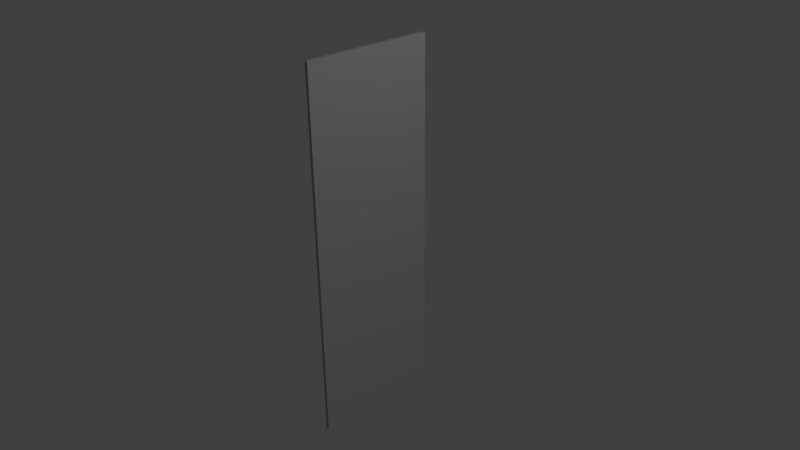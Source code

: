 # Source: Banner1.blend  (saved by Blender 2.71.0; exported with 4.5.12 LTS)
import bpy
from mathutils import Matrix  # noqa: F401  (used for matrix-valued properties, if any)

bpy.ops.wm.read_factory_settings(use_empty=True)
scene = bpy.context.scene
scene.name = 'Scene'

# ---- collections
col_collection_1 = bpy.data.collections.new('Collection 1'); scene.collection.children.link(col_collection_1)

# ---- materials (node trees are filled in below, after node groups)
mat_material = bpy.data.materials.new('Material')
mat_material.alpha_threshold = 0.0
mat_material.use_transparent_shadow = False
mat_material.roughness = 0.5
mat_material.line_color = (0.0, 0.0, 0.0, 1.0)

# ---- material node trees

# ---- world
world_world = bpy.data.worlds.new('World'); scene.world = world_world
world_world.color = (0.05088, 0.05088, 0.05088)
world_world.use_sun_shadow = False
world_world.sun_shadow_jitter_overblur = 0.0
world_world.cycles.sampling_method = 'MANUAL'
world_world.cycles.sample_map_resolution = 256

# ---- cameras
cam_camera = bpy.data.cameras.new('Camera')
cam_camera.clip_end = 100.0
cam_camera.lens = 35.0
cam_camera.sensor_width = 32.0
cam_camera.sensor_height = 18.0
cam_camera.ortho_scale = 7.314
cam_camera.dof.focus_distance = 0.0
cam_camera.dof.aperture_fstop = 128.0

# ---- lights
light_lamp = bpy.data.lights.new('Lamp', 'POINT')
light_lamp.transmission_factor = 0.0
light_lamp.cutoff_distance = 30.0
light_lamp.energy = 100.0
light_lamp.shadow_buffer_clip_start = 1.001
light_lamp.shadow_soft_size = 0.1
light_lamp.shadow_maximum_resolution = 0.006
light_lamp.use_absolute_resolution = True
light_lamp.cycles.use_multiple_importance_sampling = False

# ---- meshes
me_cube = bpy.data.meshes.new('Cube')
me_cube.from_pydata([(0.02237, 0.9018, -2.309), (-0.02237, 0.9018, -2.309), (0.02237, 0.9018, 2.718), (-0.02237, 0.9018, 2.718), (0.02237, -0.9018, -2.309), (-0.02237, -0.9018, -2.309), (0.02237, -0.9018, 2.718), (-0.02237, -0.9018, 2.718), (-0.02237, 6.634e-07, -2.973), (-0.02237, 3.414e-07, 2.718), (0.02237, 1.935e-08, -2.973), (0.02237, -7.857e-07, 2.718), (-0.02237, 0.2255, -2.807), (-0.02237, 0.4509, -2.641), (-0.02237, 0.6764, -2.475), (-0.02237, 0.2255, 2.718), (-0.02237, 0.4509, 2.718), (-0.02237, 0.6764, 2.718), (0.02237, 0.2255, -2.807), (0.02237, 0.4509, -2.641), (0.02237, 0.6764, -2.475), (0.02237, 0.2255, 2.718), (0.02237, 0.4509, 2.718), (0.02237, 0.6764, 2.718), (-0.02237, -0.2255, -2.807), (-0.02237, -0.4509, -2.641), (-0.02237, -0.6764, -2.475), (-0.02237, -0.2255, 2.718), (-0.02237, -0.4509, 2.718), (-0.02237, -0.6764, 2.718), (0.02237, -0.2255, -2.807), (0.02237, -0.4509, -2.641), (0.02237, -0.6764, -2.475), (0.02237, -0.2255, 2.718), (0.02237, -0.4509, 2.718), (0.02237, -0.6764, 2.718), (0.02237, 0.9018, -1.995), (0.02237, 0.9018, -1.681), (0.02237, 0.9018, -1.367), (0.02237, 0.9018, -1.052), (0.02237, 0.9018, -0.7383), (0.02237, 0.9018, -0.4241), (0.02237, 0.9018, -0.1099), (0.02237, 0.9018, 0.2043), (0.02237, 0.9018, 0.5185), (0.02237, 0.9018, 0.8327), (0.02237, 0.9018, 1.147), (0.02237, 0.9018, 1.461), (0.02237, 0.9018, 1.775), (0.02237, 0.9018, 2.089), (0.02237, 0.9018, 2.404), (-0.02237, 0.9018, -1.995), (-0.02237, 0.9018, -1.681), (-0.02237, 0.9018, -1.367), (-0.02237, 0.9018, -1.052), (-0.02237, 0.9018, -0.7383), (-0.02237, 0.9018, -0.4241), (-0.02237, 0.9018, -0.1099), (-0.02237, 0.9018, 0.2043), (-0.02237, 0.9018, 0.5185), (-0.02237, 0.9018, 0.8327), (-0.02237, 0.9018, 1.147), (-0.02237, 0.9018, 1.461), (-0.02237, 0.9018, 1.775), (-0.02237, 0.9018, 2.089), (-0.02237, 0.9018, 2.404), (0.02237, -0.9018, 2.404), (0.02237, -0.9018, 2.089), (0.02237, -0.9018, 1.775), (0.02237, -0.9018, 1.461), (0.02237, -0.9018, 1.147), (0.02237, -0.9018, 0.8327), (0.02237, -0.9018, 0.5185), (0.02237, -0.9018, 0.2043), (0.02237, -0.9018, -0.1099), (0.02237, -0.9018, -0.4241), (0.02237, -0.9018, -0.7383), (0.02237, -0.9018, -1.052), (0.02237, -0.9018, -1.367), (0.02237, -0.9018, -1.681), (0.02237, -0.9018, -1.995), (-0.02237, -0.9018, 2.404), (-0.02237, -0.9018, 2.089), (-0.02237, -0.9018, 1.775), (-0.02237, -0.9018, 1.461), (-0.02237, -0.9018, 1.147), (-0.02237, -0.9018, 0.8327), (-0.02237, -0.9018, 0.5185), (-0.02237, -0.9018, 0.2043), (-0.02237, -0.9018, -0.1099), (-0.02237, -0.9018, -0.4241), (-0.02237, -0.9018, -0.7383), (-0.02237, -0.9018, -1.052), (-0.02237, -0.9018, -1.367), (-0.02237, -0.9018, -1.681), (-0.02237, -0.9018, -1.995), (-0.02237, 3.615e-07, 2.362), (-0.02237, 3.816e-07, 2.006), (-0.02237, 4.018e-07, 1.651), (-0.02237, 4.219e-07, 1.295), (-0.02237, 4.42e-07, 0.9395), (-0.02237, 4.621e-07, 0.5838), (-0.02237, 4.823e-07, 0.2281), (-0.02237, 5.024e-07, -0.1275), (-0.02237, 5.225e-07, -0.4832), (-0.02237, 5.427e-07, -0.8389), (-0.02237, 5.628e-07, -1.195), (-0.02237, 5.829e-07, -1.55), (-0.02237, 6.03e-07, -1.906), (-0.02237, 6.232e-07, -2.262), (-0.02237, 6.433e-07, -2.617), (0.02237, -7.354e-07, 2.362), (0.02237, -6.851e-07, 2.006), (0.02237, -6.348e-07, 1.651), (0.02237, -5.845e-07, 1.295), (0.02237, -5.341e-07, 0.9395), (0.02237, -4.838e-07, 0.5838), (0.02237, -4.335e-07, 0.2281), (0.02237, -3.832e-07, -0.1275), (0.02237, -3.329e-07, -0.4832), (0.02237, -2.826e-07, -0.8389), (0.02237, -2.322e-07, -1.195), (0.02237, -1.819e-07, -1.55), (0.02237, -1.316e-07, -1.906), (0.02237, -8.129e-08, -2.262), (0.02237, -3.097e-08, -2.617), (-0.02237, 0.2255, 2.372), (-0.02237, 0.2255, 2.027), (-0.02237, 0.2255, 1.682), (-0.02237, 0.2255, 1.337), (-0.02237, 0.2255, 0.9913), (-0.02237, 0.2255, 0.646), (-0.02237, 0.2255, 0.3007), (-0.02237, 0.2255, -0.04457), (-0.02237, 0.2255, -0.3899), (-0.02237, 0.2255, -0.7352), (-0.02237, 0.2255, -1.08), (-0.02237, 0.2255, -1.426), (-0.02237, 0.2255, -1.771), (-0.02237, 0.2255, -2.116), (-0.02237, 0.2255, -2.462), (-0.02237, 0.4509, 2.383), (-0.02237, 0.4509, 2.048), (-0.02237, 0.4509, 1.713), (-0.02237, 0.4509, 1.378), (-0.02237, 0.4509, 1.043), (-0.02237, 0.4509, 0.7082), (-0.02237, 0.4509, 0.3733), (-0.02237, 0.4509, 0.03839), (-0.02237, 0.4509, -0.2965), (-0.02237, 0.4509, -0.6315), (-0.02237, 0.4509, -0.9664), (-0.02237, 0.4509, -1.301), (-0.02237, 0.4509, -1.636), (-0.02237, 0.4509, -1.971), (-0.02237, 0.4509, -2.306), (-0.02237, 0.6764, 2.393), (-0.02237, 0.6764, 2.069), (-0.02237, 0.6764, 1.744), (-0.02237, 0.6764, 1.42), (-0.02237, 0.6764, 1.095), (-0.02237, 0.6764, 0.7705), (-0.02237, 0.6764, 0.4459), (-0.02237, 0.6764, 0.1213), (-0.02237, 0.6764, -0.2032), (-0.02237, 0.6764, -0.5278), (-0.02237, 0.6764, -0.8523), (-0.02237, 0.6764, -1.177), (-0.02237, 0.6764, -1.501), (-0.02237, 0.6764, -1.826), (-0.02237, 0.6764, -2.151), (0.02237, 0.6764, 2.393), (0.02237, 0.6764, 2.069), (0.02237, 0.6764, 1.744), (0.02237, 0.6764, 1.42), (0.02237, 0.6764, 1.095), (0.02237, 0.6764, 0.7705), (0.02237, 0.6764, 0.4459), (0.02237, 0.6764, 0.1213), (0.02237, 0.6764, -0.2032), (0.02237, 0.6764, -0.5278), (0.02237, 0.6764, -0.8523), (0.02237, 0.6764, -1.177), (0.02237, 0.6764, -1.501), (0.02237, 0.6764, -1.826), (0.02237, 0.6764, -2.151), (0.02237, 0.4509, 2.383), (0.02237, 0.4509, 2.048), (0.02237, 0.4509, 1.713), (0.02237, 0.4509, 1.378), (0.02237, 0.4509, 1.043), (0.02237, 0.4509, 0.7082), (0.02237, 0.4509, 0.3733), (0.02237, 0.4509, 0.03839), (0.02237, 0.4509, -0.2965), (0.02237, 0.4509, -0.6315), (0.02237, 0.4509, -0.9664), (0.02237, 0.4509, -1.301), (0.02237, 0.4509, -1.636), (0.02237, 0.4509, -1.971), (0.02237, 0.4509, -2.306), (0.02237, 0.2255, 2.372), (0.02237, 0.2255, 2.027), (0.02237, 0.2255, 1.682), (0.02237, 0.2255, 1.337), (0.02237, 0.2255, 0.9913), (0.02237, 0.2255, 0.646), (0.02237, 0.2255, 0.3007), (0.02237, 0.2255, -0.04457), (0.02237, 0.2255, -0.3899), (0.02237, 0.2255, -0.7352), (0.02237, 0.2255, -1.08), (0.02237, 0.2255, -1.426), (0.02237, 0.2255, -1.771), (0.02237, 0.2255, -2.116), (0.02237, 0.2255, -2.462), (0.02237, -0.2255, 2.372), (0.02237, -0.2255, 2.027), (0.02237, -0.2255, 1.682), (0.02237, -0.2255, 1.337), (0.02237, -0.2255, 0.9913), (0.02237, -0.2255, 0.646), (0.02237, -0.2255, 0.3007), (0.02237, -0.2255, -0.04457), (0.02237, -0.2255, -0.3899), (0.02237, -0.2255, -0.7352), (0.02237, -0.2255, -1.08), (0.02237, -0.2255, -1.426), (0.02237, -0.2255, -1.771), (0.02237, -0.2255, -2.116), (0.02237, -0.2255, -2.462), (0.02237, -0.4509, 2.383), (0.02237, -0.4509, 2.048), (0.02237, -0.4509, 1.713), (0.02237, -0.4509, 1.378), (0.02237, -0.4509, 1.043), (0.02237, -0.4509, 0.7082), (0.02237, -0.4509, 0.3733), (0.02237, -0.4509, 0.03839), (0.02237, -0.4509, -0.2965), (0.02237, -0.4509, -0.6315), (0.02237, -0.4509, -0.9664), (0.02237, -0.4509, -1.301), (0.02237, -0.4509, -1.636), (0.02237, -0.4509, -1.971), (0.02237, -0.4509, -2.306), (0.02237, -0.6764, 2.393), (0.02237, -0.6764, 2.069), (0.02237, -0.6764, 1.744), (0.02237, -0.6764, 1.42), (0.02237, -0.6764, 1.095), (0.02237, -0.6764, 0.7705), (0.02237, -0.6764, 0.4459), (0.02237, -0.6764, 0.1213), (0.02237, -0.6764, -0.2032), (0.02237, -0.6764, -0.5278), (0.02237, -0.6764, -0.8523), (0.02237, -0.6764, -1.177), (0.02237, -0.6764, -1.501), (0.02237, -0.6764, -1.826), (0.02237, -0.6764, -2.151), (-0.02237, -0.6764, 2.393), (-0.02237, -0.6764, 2.069), (-0.02237, -0.6764, 1.744), (-0.02237, -0.6764, 1.42), (-0.02237, -0.6764, 1.095), (-0.02237, -0.6764, 0.7705), (-0.02237, -0.6764, 0.4459), (-0.02237, -0.6764, 0.1213), (-0.02237, -0.6764, -0.2032), (-0.02237, -0.6764, -0.5278), (-0.02237, -0.6764, -0.8523), (-0.02237, -0.6764, -1.177), (-0.02237, -0.6764, -1.501), (-0.02237, -0.6764, -1.826), (-0.02237, -0.6764, -2.151), (-0.02237, -0.4509, 2.383), (-0.02237, -0.4509, 2.048), (-0.02237, -0.4509, 1.713), (-0.02237, -0.4509, 1.378), (-0.02237, -0.4509, 1.043), (-0.02237, -0.4509, 0.7082), (-0.02237, -0.4509, 0.3733), (-0.02237, -0.4509, 0.03839), (-0.02237, -0.4509, -0.2965), (-0.02237, -0.4509, -0.6315), (-0.02237, -0.4509, -0.9664), (-0.02237, -0.4509, -1.301), (-0.02237, -0.4509, -1.636), (-0.02237, -0.4509, -1.971), (-0.02237, -0.4509, -2.306), (-0.02237, -0.2255, 2.372), (-0.02237, -0.2255, 2.027), (-0.02237, -0.2255, 1.682), (-0.02237, -0.2255, 1.337), (-0.02237, -0.2255, 0.9913), (-0.02237, -0.2255, 0.646), (-0.02237, -0.2255, 0.3007), (-0.02237, -0.2255, -0.04457), (-0.02237, -0.2255, -0.3899), (-0.02237, -0.2255, -0.7352), (-0.02237, -0.2255, -1.08), (-0.02237, -0.2255, -1.426), (-0.02237, -0.2255, -1.771), (-0.02237, -0.2255, -2.116), (-0.02237, -0.2255, -2.462)], [], [(156, 17, 3, 65), (36, 0, 1, 51), (32, 4, 5, 26), (35, 29, 7, 6), (246, 35, 6, 66), (291, 27, 9, 96), (18, 10, 8, 12), (21, 15, 9, 11), (201, 21, 11, 111), (96, 9, 15, 126), (126, 15, 16, 141), (141, 16, 17, 156), (0, 20, 14, 1), (20, 19, 13, 14), (19, 18, 12, 13), (2, 3, 17, 23), (23, 17, 16, 22), (22, 16, 15, 21), (50, 2, 23, 171), (171, 23, 22, 186), (186, 22, 21, 201), (10, 30, 24, 8), (30, 31, 25, 24), (31, 32, 26, 25), (11, 9, 27, 33), (33, 27, 28, 34), (34, 28, 29, 35), (111, 11, 33, 216), (216, 33, 34, 231), (231, 34, 35, 246), (81, 7, 29, 261), (261, 29, 28, 276), (276, 28, 27, 291), (14, 170, 51, 1), (170, 169, 52, 51), (169, 168, 53, 52), (168, 167, 54, 53), (167, 166, 55, 54), (166, 165, 56, 55), (165, 164, 57, 56), (164, 163, 58, 57), (163, 162, 59, 58), (162, 161, 60, 59), (161, 160, 61, 60), (160, 159, 62, 61), (159, 158, 63, 62), (158, 157, 64, 63), (157, 156, 65, 64), (2, 50, 65, 3), (50, 49, 64, 65), (49, 48, 63, 64), (48, 47, 62, 63), (47, 46, 61, 62), (46, 45, 60, 61), (45, 44, 59, 60), (44, 43, 58, 59), (43, 42, 57, 58), (42, 41, 56, 57), (41, 40, 55, 56), (40, 39, 54, 55), (39, 38, 53, 54), (38, 37, 52, 53), (37, 36, 51, 52), (32, 260, 80, 4), (260, 259, 79, 80), (259, 258, 78, 79), (258, 257, 77, 78), (257, 256, 76, 77), (256, 255, 75, 76), (255, 254, 74, 75), (254, 253, 73, 74), (253, 252, 72, 73), (252, 251, 71, 72), (251, 250, 70, 71), (250, 249, 69, 70), (249, 248, 68, 69), (248, 247, 67, 68), (247, 246, 66, 67), (24, 305, 110, 8), (305, 304, 109, 110), (304, 303, 108, 109), (303, 302, 107, 108), (302, 301, 106, 107), (301, 300, 105, 106), (300, 299, 104, 105), (299, 298, 103, 104), (298, 297, 102, 103), (297, 296, 101, 102), (296, 295, 100, 101), (295, 294, 99, 100), (294, 293, 98, 99), (293, 292, 97, 98), (292, 291, 96, 97), (18, 215, 125, 10), (215, 214, 124, 125), (214, 213, 123, 124), (213, 212, 122, 123), (212, 211, 121, 122), (211, 210, 120, 121), (210, 209, 119, 120), (209, 208, 118, 119), (208, 207, 117, 118), (207, 206, 116, 117), (206, 205, 115, 116), (205, 204, 114, 115), (204, 203, 113, 114), (203, 202, 112, 113), (202, 201, 111, 112), (8, 110, 140, 12), (110, 109, 139, 140), (109, 108, 138, 139), (108, 107, 137, 138), (107, 106, 136, 137), (106, 105, 135, 136), (105, 104, 134, 135), (104, 103, 133, 134), (103, 102, 132, 133), (102, 101, 131, 132), (101, 100, 130, 131), (100, 99, 129, 130), (99, 98, 128, 129), (98, 97, 127, 128), (97, 96, 126, 127), (12, 140, 155, 13), (140, 139, 154, 155), (139, 138, 153, 154), (138, 137, 152, 153), (137, 136, 151, 152), (136, 135, 150, 151), (135, 134, 149, 150), (134, 133, 148, 149), (133, 132, 147, 148), (132, 131, 146, 147), (131, 130, 145, 146), (130, 129, 144, 145), (129, 128, 143, 144), (128, 127, 142, 143), (127, 126, 141, 142), (13, 155, 170, 14), (155, 154, 169, 170), (154, 153, 168, 169), (153, 152, 167, 168), (152, 151, 166, 167), (151, 150, 165, 166), (150, 149, 164, 165), (149, 148, 163, 164), (148, 147, 162, 163), (147, 146, 161, 162), (146, 145, 160, 161), (145, 144, 159, 160), (144, 143, 158, 159), (143, 142, 157, 158), (142, 141, 156, 157), (0, 36, 185, 20), (36, 37, 184, 185), (37, 38, 183, 184), (38, 39, 182, 183), (39, 40, 181, 182), (40, 41, 180, 181), (41, 42, 179, 180), (42, 43, 178, 179), (43, 44, 177, 178), (44, 45, 176, 177), (45, 46, 175, 176), (46, 47, 174, 175), (47, 48, 173, 174), (48, 49, 172, 173), (49, 50, 171, 172), (20, 185, 200, 19), (185, 184, 199, 200), (184, 183, 198, 199), (183, 182, 197, 198), (182, 181, 196, 197), (181, 180, 195, 196), (180, 179, 194, 195), (179, 178, 193, 194), (178, 177, 192, 193), (177, 176, 191, 192), (176, 175, 190, 191), (175, 174, 189, 190), (174, 173, 188, 189), (173, 172, 187, 188), (172, 171, 186, 187), (19, 200, 215, 18), (200, 199, 214, 215), (199, 198, 213, 214), (198, 197, 212, 213), (197, 196, 211, 212), (196, 195, 210, 211), (195, 194, 209, 210), (194, 193, 208, 209), (193, 192, 207, 208), (192, 191, 206, 207), (191, 190, 205, 206), (190, 189, 204, 205), (189, 188, 203, 204), (188, 187, 202, 203), (187, 186, 201, 202), (10, 125, 230, 30), (125, 124, 229, 230), (124, 123, 228, 229), (123, 122, 227, 228), (122, 121, 226, 227), (121, 120, 225, 226), (120, 119, 224, 225), (119, 118, 223, 224), (118, 117, 222, 223), (117, 116, 221, 222), (116, 115, 220, 221), (115, 114, 219, 220), (114, 113, 218, 219), (113, 112, 217, 218), (112, 111, 216, 217), (30, 230, 245, 31), (230, 229, 244, 245), (229, 228, 243, 244), (228, 227, 242, 243), (227, 226, 241, 242), (226, 225, 240, 241), (225, 224, 239, 240), (224, 223, 238, 239), (223, 222, 237, 238), (222, 221, 236, 237), (221, 220, 235, 236), (220, 219, 234, 235), (219, 218, 233, 234), (218, 217, 232, 233), (217, 216, 231, 232), (31, 245, 260, 32), (245, 244, 259, 260), (244, 243, 258, 259), (243, 242, 257, 258), (242, 241, 256, 257), (241, 240, 255, 256), (240, 239, 254, 255), (239, 238, 253, 254), (238, 237, 252, 253), (237, 236, 251, 252), (236, 235, 250, 251), (235, 234, 249, 250), (234, 233, 248, 249), (233, 232, 247, 248), (232, 231, 246, 247), (5, 95, 275, 26), (95, 94, 274, 275), (94, 93, 273, 274), (93, 92, 272, 273), (92, 91, 271, 272), (91, 90, 270, 271), (90, 89, 269, 270), (89, 88, 268, 269), (88, 87, 267, 268), (87, 86, 266, 267), (86, 85, 265, 266), (85, 84, 264, 265), (84, 83, 263, 264), (83, 82, 262, 263), (82, 81, 261, 262), (26, 275, 290, 25), (275, 274, 289, 290), (274, 273, 288, 289), (273, 272, 287, 288), (272, 271, 286, 287), (271, 270, 285, 286), (270, 269, 284, 285), (269, 268, 283, 284), (268, 267, 282, 283), (267, 266, 281, 282), (266, 265, 280, 281), (265, 264, 279, 280), (264, 263, 278, 279), (263, 262, 277, 278), (262, 261, 276, 277), (25, 290, 305, 24), (290, 289, 304, 305), (289, 288, 303, 304), (288, 287, 302, 303), (287, 286, 301, 302), (286, 285, 300, 301), (285, 284, 299, 300), (284, 283, 298, 299), (283, 282, 297, 298), (282, 281, 296, 297), (281, 280, 295, 296), (280, 279, 294, 295), (279, 278, 293, 294), (278, 277, 292, 293), (277, 276, 291, 292)])
_uv = me_cube.uv_layers.new(name='UVMap')
_uv.uv.foreach_set('vector', [-0.4929, 1.009, -0.4929, 1.072, -0.5844, 1.072, -0.5844, 1.011, 0.8978, 0.8889, 0.8978, 0.9497, 0.8796, 0.9497, 0.8796, 0.8889, 0.8978, 0.3602, 0.8978, 0.3086, 0.916, 0.3086, 0.916, 0.3602, 0.916, 0.01778, 0.8978, 0.01778, 0.8978, -0.02377, 0.916, -0.02377, 0.2391, 1.009, 0.2391, 1.072, 0.1476, 1.072, 0.1476, 1.011, -0.1269, 1.005, -0.1269, 1.072, -0.2184, 1.072, -0.2184, 1.004, 0.8978, 1.041, 0.8978, 1.072, 0.8796, 1.072, 0.8796, 1.041, 0.916, 0.184, 0.8978, 0.184, 0.8978, 0.1424, 0.916, 0.1424, 0.6051, 1.005, 0.6051, 1.072, 0.5136, 1.072, 0.5136, 1.004, -0.2184, 1.004, -0.2184, 1.072, -0.3099, 1.072, -0.3099, 1.005, -0.3099, 1.005, -0.3099, 1.072, -0.4014, 1.072, -0.4014, 1.007, -0.4014, 1.007, -0.4014, 1.072, -0.4929, 1.072, -0.4929, 1.009, 0.8978, 0.9497, 0.8978, 0.9803, 0.8796, 0.9803, 0.8796, 0.9497, 0.8978, 0.9803, 0.8978, 1.011, 0.8796, 1.011, 0.8796, 0.9803, 0.8978, 1.011, 0.8978, 1.041, 0.8796, 1.041, 0.8796, 1.011, 0.916, 0.3086, 0.8978, 0.3086, 0.8978, 0.2671, 0.916, 0.2671, 0.916, 0.2671, 0.8978, 0.2671, 0.8978, 0.2255, 0.916, 0.2255, 0.916, 0.2255, 0.8978, 0.2255, 0.8978, 0.184, 0.916, 0.184, 0.8796, 1.011, 0.8796, 1.072, 0.7881, 1.072, 0.7881, 1.009, 0.7881, 1.009, 0.7881, 1.072, 0.6966, 1.072, 0.6966, 1.007, 0.6966, 1.007, 0.6966, 1.072, 0.6051, 1.072, 0.6051, 1.005, 0.8978, 0.515, 0.8978, 0.4634, 0.916, 0.4634, 0.916, 0.515, 0.8978, 0.4634, 0.8978, 0.4118, 0.916, 0.4118, 0.916, 0.4634, 0.8978, 0.4118, 0.8978, 0.3602, 0.916, 0.3602, 0.916, 0.4118, 0.916, 0.1424, 0.8978, 0.1424, 0.8978, 0.1009, 0.916, 0.1009, 0.916, 0.1009, 0.8978, 0.1009, 0.8978, 0.05933, 0.916, 0.05933, 0.916, 0.05933, 0.8978, 0.05933, 0.8978, 0.01778, 0.916, 0.01778, 0.5136, 1.004, 0.5136, 1.072, 0.4221, 1.072, 0.4221, 1.005, 0.4221, 1.005, 0.4221, 1.072, 0.3306, 1.072, 0.3306, 1.007, 0.3306, 1.007, 0.3306, 1.072, 0.2391, 1.072, 0.2391, 1.009, 0.1476, 1.011, 0.1476, 1.072, 0.0561, 1.072, 0.0561, 1.009, 0.0561, 1.009, 0.0561, 1.072, -0.0354, 1.072, -0.0354, 1.007, -0.0354, 1.007, -0.0354, 1.072, -0.1269, 1.072, -0.1269, 1.005, -0.4929, 0.06796, -0.4929, 0.1307, -0.5844, 0.1594, -0.5844, 0.09854, -0.4929, 0.1307, -0.4929, 0.1935, -0.5844, 0.2202, -0.5844, 0.1594, -0.4929, 0.1935, -0.4929, 0.2562, -0.5844, 0.2811, -0.5844, 0.2202, -0.4929, 0.2562, -0.4929, 0.319, -0.5844, 0.3419, -0.5844, 0.2811, -0.4929, 0.319, -0.4929, 0.3817, -0.5844, 0.4028, -0.5844, 0.3419, -0.4929, 0.3817, -0.4929, 0.4445, -0.5844, 0.4636, -0.5844, 0.4028, -0.4929, 0.4445, -0.4929, 0.5072, -0.5844, 0.5244, -0.5844, 0.4636, -0.4929, 0.5072, -0.4929, 0.57, -0.5844, 0.5853, -0.5844, 0.5244, -0.4929, 0.57, -0.4929, 0.6327, -0.5844, 0.6461, -0.5844, 0.5853, -0.4929, 0.6327, -0.4929, 0.6955, -0.5844, 0.707, -0.5844, 0.6461, -0.4929, 0.6955, -0.4929, 0.7582, -0.5844, 0.7678, -0.5844, 0.707, -0.4929, 0.7582, -0.4929, 0.821, -0.5844, 0.8286, -0.5844, 0.7678, -0.4929, 0.821, -0.4929, 0.8838, -0.5844, 0.8895, -0.5844, 0.8286, -0.4929, 0.8838, -0.4929, 0.9465, -0.5844, 0.9503, -0.5844, 0.8895, -0.4929, 0.9465, -0.4929, 1.009, -0.5844, 1.011, -0.5844, 0.9503, 0.8978, -0.02377, 0.8978, 0.03707, 0.8796, 0.03707, 0.8796, -0.02377, 0.8978, 0.03707, 0.8978, 0.09792, 0.8796, 0.09792, 0.8796, 0.03707, 0.8978, 0.09792, 0.8978, 0.1588, 0.8796, 0.1588, 0.8796, 0.09792, 0.8978, 0.1588, 0.8978, 0.2196, 0.8796, 0.2196, 0.8796, 0.1588, 0.8978, 0.2196, 0.8978, 0.2804, 0.8796, 0.2804, 0.8796, 0.2196, 0.8978, 0.2804, 0.8978, 0.3413, 0.8796, 0.3413, 0.8796, 0.2804, 0.8978, 0.3413, 0.8978, 0.4021, 0.8796, 0.4021, 0.8796, 0.3413, 0.8978, 0.4021, 0.8978, 0.463, 0.8796, 0.463, 0.8796, 0.4021, 0.8978, 0.463, 0.8978, 0.5238, 0.8796, 0.5238, 0.8796, 0.463, 0.8978, 0.5238, 0.8978, 0.5847, 0.8796, 0.5847, 0.8796, 0.5238, 0.8978, 0.5847, 0.8978, 0.6455, 0.8796, 0.6455, 0.8796, 0.5847, 0.8978, 0.6455, 0.8978, 0.7063, 0.8796, 0.7063, 0.8796, 0.6455, 0.8978, 0.7063, 0.8978, 0.7672, 0.8796, 0.7672, 0.8796, 0.7063, 0.8978, 0.7672, 0.8978, 0.828, 0.8796, 0.828, 0.8796, 0.7672, 0.8978, 0.828, 0.8978, 0.8889, 0.8796, 0.8889, 0.8796, 0.828, 0.2391, 0.06796, 0.2391, 0.1307, 0.1476, 0.1594, 0.1476, 0.09854, 0.2391, 0.1307, 0.2391, 0.1935, 0.1476, 0.2202, 0.1476, 0.1594, 0.2391, 0.1935, 0.2391, 0.2562, 0.1476, 0.2811, 0.1476, 0.2202, 0.2391, 0.2562, 0.2391, 0.319, 0.1476, 0.3419, 0.1476, 0.2811, 0.2391, 0.319, 0.2391, 0.3817, 0.1476, 0.4028, 0.1476, 0.3419, 0.2391, 0.3817, 0.2391, 0.4445, 0.1476, 0.4636, 0.1476, 0.4028, 0.2391, 0.4445, 0.2391, 0.5072, 0.1476, 0.5244, 0.1476, 0.4636, 0.2391, 0.5072, 0.2391, 0.57, 0.1476, 0.5853, 0.1476, 0.5244, 0.2391, 0.57, 0.2391, 0.6327, 0.1476, 0.6461, 0.1476, 0.5853, 0.2391, 0.6327, 0.2391, 0.6955, 0.1476, 0.707, 0.1476, 0.6461, 0.2391, 0.6955, 0.2391, 0.7582, 0.1476, 0.7678, 0.1476, 0.707, 0.2391, 0.7582, 0.2391, 0.821, 0.1476, 0.8286, 0.1476, 0.7678, 0.2391, 0.821, 0.2391, 0.8838, 0.1476, 0.8895, 0.1476, 0.8286, 0.2391, 0.8838, 0.2391, 0.9465, 0.1476, 0.9503, 0.1476, 0.8895, 0.2391, 0.9465, 0.2391, 1.009, 0.1476, 1.011, 0.1476, 0.9503, -0.1269, 0.006809, -0.1269, 0.07338, -0.2184, 0.04472, -0.2184, -0.02377, -0.1269, 0.07338, -0.1269, 0.14, -0.2184, 0.1132, -0.2184, 0.04472, -0.1269, 0.14, -0.1269, 0.2065, -0.2184, 0.1817, -0.2184, 0.1132, -0.1269, 0.2065, -0.1269, 0.2731, -0.2184, 0.2502, -0.2184, 0.1817, -0.1269, 0.2731, -0.1269, 0.3397, -0.2184, 0.3187, -0.2184, 0.2502, -0.1269, 0.3397, -0.1269, 0.4063, -0.2184, 0.3871, -0.2184, 0.3187, -0.1269, 0.4063, -0.1269, 0.4728, -0.2184, 0.4556, -0.2184, 0.3871, -0.1269, 0.4728, -0.1269, 0.5394, -0.2184, 0.5241, -0.2184, 0.4556, -0.1269, 0.5394, -0.1269, 0.606, -0.2184, 0.5926, -0.2184, 0.5241, -0.1269, 0.606, -0.1269, 0.6726, -0.2184, 0.6611, -0.2184, 0.5926, -0.1269, 0.6726, -0.1269, 0.7391, -0.2184, 0.7296, -0.2184, 0.6611, -0.1269, 0.7391, -0.1269, 0.8057, -0.2184, 0.7981, -0.2184, 0.7296, -0.1269, 0.8057, -0.1269, 0.8723, -0.2184, 0.8666, -0.2184, 0.7981, -0.1269, 0.8723, -0.1269, 0.9389, -0.2184, 0.935, -0.2184, 0.8666, -0.1269, 0.9389, -0.1269, 1.005, -0.2184, 1.004, -0.2184, 0.935, 0.6051, 0.006809, 0.6051, 0.07338, 0.5136, 0.04472, 0.5136, -0.02377, 0.6051, 0.07338, 0.6051, 0.14, 0.5136, 0.1132, 0.5136, 0.04472, 0.6051, 0.14, 0.6051, 0.2065, 0.5136, 0.1817, 0.5136, 0.1132, 0.6051, 0.2065, 0.6051, 0.2731, 0.5136, 0.2502, 0.5136, 0.1817, 0.6051, 0.2731, 0.6051, 0.3397, 0.5136, 0.3187, 0.5136, 0.2502, 0.6051, 0.3397, 0.6051, 0.4063, 0.5136, 0.3871, 0.5136, 0.3187, 0.6051, 0.4063, 0.6051, 0.4728, 0.5136, 0.4556, 0.5136, 0.3871, 0.6051, 0.4728, 0.6051, 0.5394, 0.5136, 0.5241, 0.5136, 0.4556, 0.6051, 0.5394, 0.6051, 0.606, 0.5136, 0.5926, 0.5136, 0.5241, 0.6051, 0.606, 0.6051, 0.6726, 0.5136, 0.6611, 0.5136, 0.5926, 0.6051, 0.6726, 0.6051, 0.7391, 0.5136, 0.7296, 0.5136, 0.6611, 0.6051, 0.7391, 0.6051, 0.8057, 0.5136, 0.7981, 0.5136, 0.7296, 0.6051, 0.8057, 0.6051, 0.8723, 0.5136, 0.8666, 0.5136, 0.7981, 0.6051, 0.8723, 0.6051, 0.9389, 0.5136, 0.935, 0.5136, 0.8666, 0.6051, 0.9389, 0.6051, 1.005, 0.5136, 1.004, 0.5136, 0.935, -0.2184, -0.02377, -0.2184, 0.04472, -0.3099, 0.07338, -0.3099, 0.006809, -0.2184, 0.04472, -0.2184, 0.1132, -0.3099, 0.14, -0.3099, 0.07338, -0.2184, 0.1132, -0.2184, 0.1817, -0.3099, 0.2065, -0.3099, 0.14, -0.2184, 0.1817, -0.2184, 0.2502, -0.3099, 0.2731, -0.3099, 0.2065, -0.2184, 0.2502, -0.2184, 0.3187, -0.3099, 0.3397, -0.3099, 0.2731, -0.2184, 0.3187, -0.2184, 0.3871, -0.3099, 0.4063, -0.3099, 0.3397, -0.2184, 0.3871, -0.2184, 0.4556, -0.3099, 0.4728, -0.3099, 0.4063, -0.2184, 0.4556, -0.2184, 0.5241, -0.3099, 0.5394, -0.3099, 0.4728, -0.2184, 0.5241, -0.2184, 0.5926, -0.3099, 0.606, -0.3099, 0.5394, -0.2184, 0.5926, -0.2184, 0.6611, -0.3099, 0.6726, -0.3099, 0.606, -0.2184, 0.6611, -0.2184, 0.7296, -0.3099, 0.7391, -0.3099, 0.6726, -0.2184, 0.7296, -0.2184, 0.7981, -0.3099, 0.8057, -0.3099, 0.7391, -0.2184, 0.7981, -0.2184, 0.8666, -0.3099, 0.8723, -0.3099, 0.8057, -0.2184, 0.8666, -0.2184, 0.935, -0.3099, 0.9389, -0.3099, 0.8723, -0.2184, 0.935, -0.2184, 1.004, -0.3099, 1.005, -0.3099, 0.9389, -0.3099, 0.006809, -0.3099, 0.07338, -0.4014, 0.1021, -0.4014, 0.03739, -0.3099, 0.07338, -0.3099, 0.14, -0.4014, 0.1667, -0.4014, 0.1021, -0.3099, 0.14, -0.3099, 0.2065, -0.4014, 0.2314, -0.4014, 0.1667, -0.3099, 0.2065, -0.3099, 0.2731, -0.4014, 0.296, -0.4014, 0.2314, -0.3099, 0.2731, -0.3099, 0.3397, -0.4014, 0.3607, -0.4014, 0.296, -0.3099, 0.3397, -0.3099, 0.4063, -0.4014, 0.4254, -0.4014, 0.3607, -0.3099, 0.4063, -0.3099, 0.4728, -0.4014, 0.49, -0.4014, 0.4254, -0.3099, 0.4728, -0.3099, 0.5394, -0.4014, 0.5547, -0.4014, 0.49, -0.3099, 0.5394, -0.3099, 0.606, -0.4014, 0.6194, -0.4014, 0.5547, -0.3099, 0.606, -0.3099, 0.6726, -0.4014, 0.684, -0.4014, 0.6194, -0.3099, 0.6726, -0.3099, 0.7391, -0.4014, 0.7487, -0.4014, 0.684, -0.3099, 0.7391, -0.3099, 0.8057, -0.4014, 0.8134, -0.4014, 0.7487, -0.3099, 0.8057, -0.3099, 0.8723, -0.4014, 0.878, -0.4014, 0.8134, -0.3099, 0.8723, -0.3099, 0.9389, -0.4014, 0.9427, -0.4014, 0.878, -0.3099, 0.9389, -0.3099, 1.005, -0.4014, 1.007, -0.4014, 0.9427, -0.4014, 0.03739, -0.4014, 0.1021, -0.4929, 0.1307, -0.4929, 0.06796, -0.4014, 0.1021, -0.4014, 0.1667, -0.4929, 0.1935, -0.4929, 0.1307, -0.4014, 0.1667, -0.4014, 0.2314, -0.4929, 0.2562, -0.4929, 0.1935, -0.4014, 0.2314, -0.4014, 0.296, -0.4929, 0.319, -0.4929, 0.2562, -0.4014, 0.296, -0.4014, 0.3607, -0.4929, 0.3817, -0.4929, 0.319, -0.4014, 0.3607, -0.4014, 0.4254, -0.4929, 0.4445, -0.4929, 0.3817, -0.4014, 0.4254, -0.4014, 0.49, -0.4929, 0.5072, -0.4929, 0.4445, -0.4014, 0.49, -0.4014, 0.5547, -0.4929, 0.57, -0.4929, 0.5072, -0.4014, 0.5547, -0.4014, 0.6194, -0.4929, 0.6327, -0.4929, 0.57, -0.4014, 0.6194, -0.4014, 0.684, -0.4929, 0.6955, -0.4929, 0.6327, -0.4014, 0.684, -0.4014, 0.7487, -0.4929, 0.7582, -0.4929, 0.6955, -0.4014, 0.7487, -0.4014, 0.8134, -0.4929, 0.821, -0.4929, 0.7582, -0.4014, 0.8134, -0.4014, 0.878, -0.4929, 0.8838, -0.4929, 0.821, -0.4014, 0.878, -0.4014, 0.9427, -0.4929, 0.9465, -0.4929, 0.8838, -0.4014, 0.9427, -0.4014, 1.007, -0.4929, 1.009, -0.4929, 0.9465, 0.8796, 0.09854, 0.8796, 0.1594, 0.7881, 0.1307, 0.7881, 0.06796, 0.8796, 0.1594, 0.8796, 0.2202, 0.7881, 0.1935, 0.7881, 0.1307, 0.8796, 0.2202, 0.8796, 0.2811, 0.7881, 0.2562, 0.7881, 0.1935, 0.8796, 0.2811, 0.8796, 0.3419, 0.7881, 0.319, 0.7881, 0.2562, 0.8796, 0.3419, 0.8796, 0.4028, 0.7881, 0.3817, 0.7881, 0.319, 0.8796, 0.4028, 0.8796, 0.4636, 0.7881, 0.4445, 0.7881, 0.3817, 0.8796, 0.4636, 0.8796, 0.5244, 0.7881, 0.5072, 0.7881, 0.4445, 0.8796, 0.5244, 0.8796, 0.5853, 0.7881, 0.57, 0.7881, 0.5072, 0.8796, 0.5853, 0.8796, 0.6461, 0.7881, 0.6327, 0.7881, 0.57, 0.8796, 0.6461, 0.8796, 0.707, 0.7881, 0.6955, 0.7881, 0.6327, 0.8796, 0.707, 0.8796, 0.7678, 0.7881, 0.7582, 0.7881, 0.6955, 0.8796, 0.7678, 0.8796, 0.8286, 0.7881, 0.821, 0.7881, 0.7582, 0.8796, 0.8286, 0.8796, 0.8895, 0.7881, 0.8838, 0.7881, 0.821, 0.8796, 0.8895, 0.8796, 0.9503, 0.7881, 0.9465, 0.7881, 0.8838, 0.8796, 0.9503, 0.8796, 1.011, 0.7881, 1.009, 0.7881, 0.9465, 0.7881, 0.06796, 0.7881, 0.1307, 0.6966, 0.1021, 0.6966, 0.03739, 0.7881, 0.1307, 0.7881, 0.1935, 0.6966, 0.1667, 0.6966, 0.1021, 0.7881, 0.1935, 0.7881, 0.2562, 0.6966, 0.2314, 0.6966, 0.1667, 0.7881, 0.2562, 0.7881, 0.319, 0.6966, 0.296, 0.6966, 0.2314, 0.7881, 0.319, 0.7881, 0.3817, 0.6966, 0.3607, 0.6966, 0.296, 0.7881, 0.3817, 0.7881, 0.4445, 0.6966, 0.4254, 0.6966, 0.3607, 0.7881, 0.4445, 0.7881, 0.5072, 0.6966, 0.49, 0.6966, 0.4254, 0.7881, 0.5072, 0.7881, 0.57, 0.6966, 0.5547, 0.6966, 0.49, 0.7881, 0.57, 0.7881, 0.6327, 0.6966, 0.6194, 0.6966, 0.5547, 0.7881, 0.6327, 0.7881, 0.6955, 0.6966, 0.684, 0.6966, 0.6194, 0.7881, 0.6955, 0.7881, 0.7582, 0.6966, 0.7487, 0.6966, 0.684, 0.7881, 0.7582, 0.7881, 0.821, 0.6966, 0.8134, 0.6966, 0.7487, 0.7881, 0.821, 0.7881, 0.8838, 0.6966, 0.878, 0.6966, 0.8134, 0.7881, 0.8838, 0.7881, 0.9465, 0.6966, 0.9427, 0.6966, 0.878, 0.7881, 0.9465, 0.7881, 1.009, 0.6966, 1.007, 0.6966, 0.9427, 0.6966, 0.03739, 0.6966, 0.1021, 0.6051, 0.07338, 0.6051, 0.006809, 0.6966, 0.1021, 0.6966, 0.1667, 0.6051, 0.14, 0.6051, 0.07338, 0.6966, 0.1667, 0.6966, 0.2314, 0.6051, 0.2065, 0.6051, 0.14, 0.6966, 0.2314, 0.6966, 0.296, 0.6051, 0.2731, 0.6051, 0.2065, 0.6966, 0.296, 0.6966, 0.3607, 0.6051, 0.3397, 0.6051, 0.2731, 0.6966, 0.3607, 0.6966, 0.4254, 0.6051, 0.4063, 0.6051, 0.3397, 0.6966, 0.4254, 0.6966, 0.49, 0.6051, 0.4728, 0.6051, 0.4063, 0.6966, 0.49, 0.6966, 0.5547, 0.6051, 0.5394, 0.6051, 0.4728, 0.6966, 0.5547, 0.6966, 0.6194, 0.6051, 0.606, 0.6051, 0.5394, 0.6966, 0.6194, 0.6966, 0.684, 0.6051, 0.6726, 0.6051, 0.606, 0.6966, 0.684, 0.6966, 0.7487, 0.6051, 0.7391, 0.6051, 0.6726, 0.6966, 0.7487, 0.6966, 0.8134, 0.6051, 0.8057, 0.6051, 0.7391, 0.6966, 0.8134, 0.6966, 0.878, 0.6051, 0.8723, 0.6051, 0.8057, 0.6966, 0.878, 0.6966, 0.9427, 0.6051, 0.9389, 0.6051, 0.8723, 0.6966, 0.9427, 0.6966, 1.007, 0.6051, 1.005, 0.6051, 0.9389, 0.5136, -0.02377, 0.5136, 0.04472, 0.4221, 0.07338, 0.4221, 0.006809, 0.5136, 0.04472, 0.5136, 0.1132, 0.4221, 0.14, 0.4221, 0.07338, 0.5136, 0.1132, 0.5136, 0.1817, 0.4221, 0.2065, 0.4221, 0.14, 0.5136, 0.1817, 0.5136, 0.2502, 0.4221, 0.2731, 0.4221, 0.2065, 0.5136, 0.2502, 0.5136, 0.3187, 0.4221, 0.3397, 0.4221, 0.2731, 0.5136, 0.3187, 0.5136, 0.3871, 0.4221, 0.4063, 0.4221, 0.3397, 0.5136, 0.3871, 0.5136, 0.4556, 0.4221, 0.4728, 0.4221, 0.4063, 0.5136, 0.4556, 0.5136, 0.5241, 0.4221, 0.5394, 0.4221, 0.4728, 0.5136, 0.5241, 0.5136, 0.5926, 0.4221, 0.606, 0.4221, 0.5394, 0.5136, 0.5926, 0.5136, 0.6611, 0.4221, 0.6726, 0.4221, 0.606, 0.5136, 0.6611, 0.5136, 0.7296, 0.4221, 0.7391, 0.4221, 0.6726, 0.5136, 0.7296, 0.5136, 0.7981, 0.4221, 0.8057, 0.4221, 0.7391, 0.5136, 0.7981, 0.5136, 0.8666, 0.4221, 0.8723, 0.4221, 0.8057, 0.5136, 0.8666, 0.5136, 0.935, 0.4221, 0.9389, 0.4221, 0.8723, 0.5136, 0.935, 0.5136, 1.004, 0.4221, 1.005, 0.4221, 0.9389, 0.4221, 0.006809, 0.4221, 0.07338, 0.3306, 0.1021, 0.3306, 0.03739, 0.4221, 0.07338, 0.4221, 0.14, 0.3306, 0.1667, 0.3306, 0.1021, 0.4221, 0.14, 0.4221, 0.2065, 0.3306, 0.2314, 0.3306, 0.1667, 0.4221, 0.2065, 0.4221, 0.2731, 0.3306, 0.296, 0.3306, 0.2314, 0.4221, 0.2731, 0.4221, 0.3397, 0.3306, 0.3607, 0.3306, 0.296, 0.4221, 0.3397, 0.4221, 0.4063, 0.3306, 0.4254, 0.3306, 0.3607, 0.4221, 0.4063, 0.4221, 0.4728, 0.3306, 0.49, 0.3306, 0.4254, 0.4221, 0.4728, 0.4221, 0.5394, 0.3306, 0.5547, 0.3306, 0.49, 0.4221, 0.5394, 0.4221, 0.606, 0.3306, 0.6194, 0.3306, 0.5547, 0.4221, 0.606, 0.4221, 0.6726, 0.3306, 0.684, 0.3306, 0.6194, 0.4221, 0.6726, 0.4221, 0.7391, 0.3306, 0.7487, 0.3306, 0.684, 0.4221, 0.7391, 0.4221, 0.8057, 0.3306, 0.8134, 0.3306, 0.7487, 0.4221, 0.8057, 0.4221, 0.8723, 0.3306, 0.878, 0.3306, 0.8134, 0.4221, 0.8723, 0.4221, 0.9389, 0.3306, 0.9427, 0.3306, 0.878, 0.4221, 0.9389, 0.4221, 1.005, 0.3306, 1.007, 0.3306, 0.9427, 0.3306, 0.03739, 0.3306, 0.1021, 0.2391, 0.1307, 0.2391, 0.06796, 0.3306, 0.1021, 0.3306, 0.1667, 0.2391, 0.1935, 0.2391, 0.1307, 0.3306, 0.1667, 0.3306, 0.2314, 0.2391, 0.2562, 0.2391, 0.1935, 0.3306, 0.2314, 0.3306, 0.296, 0.2391, 0.319, 0.2391, 0.2562, 0.3306, 0.296, 0.3306, 0.3607, 0.2391, 0.3817, 0.2391, 0.319, 0.3306, 0.3607, 0.3306, 0.4254, 0.2391, 0.4445, 0.2391, 0.3817, 0.3306, 0.4254, 0.3306, 0.49, 0.2391, 0.5072, 0.2391, 0.4445, 0.3306, 0.49, 0.3306, 0.5547, 0.2391, 0.57, 0.2391, 0.5072, 0.3306, 0.5547, 0.3306, 0.6194, 0.2391, 0.6327, 0.2391, 0.57, 0.3306, 0.6194, 0.3306, 0.684, 0.2391, 0.6955, 0.2391, 0.6327, 0.3306, 0.684, 0.3306, 0.7487, 0.2391, 0.7582, 0.2391, 0.6955, 0.3306, 0.7487, 0.3306, 0.8134, 0.2391, 0.821, 0.2391, 0.7582, 0.3306, 0.8134, 0.3306, 0.878, 0.2391, 0.8838, 0.2391, 0.821, 0.3306, 0.878, 0.3306, 0.9427, 0.2391, 0.9465, 0.2391, 0.8838, 0.3306, 0.9427, 0.3306, 1.007, 0.2391, 1.009, 0.2391, 0.9465, 0.1476, 0.09854, 0.1476, 0.1594, 0.0561, 0.1307, 0.0561, 0.06796, 0.1476, 0.1594, 0.1476, 0.2202, 0.0561, 0.1935, 0.0561, 0.1307, 0.1476, 0.2202, 0.1476, 0.2811, 0.0561, 0.2562, 0.0561, 0.1935, 0.1476, 0.2811, 0.1476, 0.3419, 0.0561, 0.319, 0.0561, 0.2562, 0.1476, 0.3419, 0.1476, 0.4028, 0.0561, 0.3817, 0.0561, 0.319, 0.1476, 0.4028, 0.1476, 0.4636, 0.0561, 0.4445, 0.0561, 0.3817, 0.1476, 0.4636, 0.1476, 0.5244, 0.0561, 0.5072, 0.0561, 0.4445, 0.1476, 0.5244, 0.1476, 0.5853, 0.0561, 0.57, 0.0561, 0.5072, 0.1476, 0.5853, 0.1476, 0.6461, 0.0561, 0.6327, 0.0561, 0.57, 0.1476, 0.6461, 0.1476, 0.707, 0.0561, 0.6955, 0.0561, 0.6327, 0.1476, 0.707, 0.1476, 0.7678, 0.0561, 0.7582, 0.0561, 0.6955, 0.1476, 0.7678, 0.1476, 0.8286, 0.0561, 0.821, 0.0561, 0.7582, 0.1476, 0.8286, 0.1476, 0.8895, 0.0561, 0.8838, 0.0561, 0.821, 0.1476, 0.8895, 0.1476, 0.9503, 0.0561, 0.9465, 0.0561, 0.8838, 0.1476, 0.9503, 0.1476, 1.011, 0.0561, 1.009, 0.0561, 0.9465, 0.0561, 0.06796, 0.0561, 0.1307, -0.0354, 0.1021, -0.0354, 0.03739, 0.0561, 0.1307, 0.0561, 0.1935, -0.0354, 0.1667, -0.0354, 0.1021, 0.0561, 0.1935, 0.0561, 0.2562, -0.0354, 0.2314, -0.0354, 0.1667, 0.0561, 0.2562, 0.0561, 0.319, -0.0354, 0.296, -0.0354, 0.2314, 0.0561, 0.319, 0.0561, 0.3817, -0.0354, 0.3607, -0.0354, 0.296, 0.0561, 0.3817, 0.0561, 0.4445, -0.0354, 0.4254, -0.0354, 0.3607, 0.0561, 0.4445, 0.0561, 0.5072, -0.0354, 0.49, -0.0354, 0.4254, 0.0561, 0.5072, 0.0561, 0.57, -0.0354, 0.5547, -0.0354, 0.49, 0.0561, 0.57, 0.0561, 0.6327, -0.0354, 0.6194, -0.0354, 0.5547, 0.0561, 0.6327, 0.0561, 0.6955, -0.0354, 0.684, -0.0354, 0.6194, 0.0561, 0.6955, 0.0561, 0.7582, -0.0354, 0.7487, -0.0354, 0.684, 0.0561, 0.7582, 0.0561, 0.821, -0.0354, 0.8134, -0.0354, 0.7487, 0.0561, 0.821, 0.0561, 0.8838, -0.0354, 0.878, -0.0354, 0.8134, 0.0561, 0.8838, 0.0561, 0.9465, -0.0354, 0.9427, -0.0354, 0.878, 0.0561, 0.9465, 0.0561, 1.009, -0.0354, 1.007, -0.0354, 0.9427, -0.0354, 0.03739, -0.0354, 0.1021, -0.1269, 0.07338, -0.1269, 0.006809, -0.0354, 0.1021, -0.0354, 0.1667, -0.1269, 0.14, -0.1269, 0.07338, -0.0354, 0.1667, -0.0354, 0.2314, -0.1269, 0.2065, -0.1269, 0.14, -0.0354, 0.2314, -0.0354, 0.296, -0.1269, 0.2731, -0.1269, 0.2065, -0.0354, 0.296, -0.0354, 0.3607, -0.1269, 0.3397, -0.1269, 0.2731, -0.0354, 0.3607, -0.0354, 0.4254, -0.1269, 0.4063, -0.1269, 0.3397, -0.0354, 0.4254, -0.0354, 0.49, -0.1269, 0.4728, -0.1269, 0.4063, -0.0354, 0.49, -0.0354, 0.5547, -0.1269, 0.5394, -0.1269, 0.4728, -0.0354, 0.5547, -0.0354, 0.6194, -0.1269, 0.606, -0.1269, 0.5394, -0.0354, 0.6194, -0.0354, 0.684, -0.1269, 0.6726, -0.1269, 0.606, -0.0354, 0.684, -0.0354, 0.7487, -0.1269, 0.7391, -0.1269, 0.6726, -0.0354, 0.7487, -0.0354, 0.8134, -0.1269, 0.8057, -0.1269, 0.7391, -0.0354, 0.8134, -0.0354, 0.878, -0.1269, 0.8723, -0.1269, 0.8057, -0.0354, 0.878, -0.0354, 0.9427, -0.1269, 0.9389, -0.1269, 0.8723, -0.0354, 0.9427, -0.0354, 1.007, -0.1269, 1.005, -0.1269, 0.9389])
me_cube.materials.append(mat_material)
me_cube.use_remesh_preserve_volume = False
me_cube.use_remesh_preserve_attributes = False
me_cube.use_mirror_vertex_groups = False
me_cube.update()

# ---- objects
ob_cube = bpy.data.objects.new('Cube', me_cube)
ob_lamp = bpy.data.objects.new('Lamp', light_lamp)
ob_camera = bpy.data.objects.new('Camera', cam_camera)

# ---- transforms, parenting, visibility, modifiers, constraints
ob_cube.location = (0.0, 0.0, 0.0)
ob_cube.lock_rotations_4d = False
ob_cube.empty_display_type = 'ARROWS'
ob_cube.lineart.crease_threshold = 0.0
ob_lamp.location = (4.076, 1.005, 5.904)
ob_lamp.rotation_euler = (0.6503, 0.05522, 1.866)
ob_lamp.lock_rotations_4d = False
ob_lamp.empty_display_type = 'ARROWS'
ob_lamp.color = (0.0, 0.0, 0.0, 0.0)
ob_lamp.lineart.crease_threshold = 0.0
ob_camera.location = (7.481, -6.508, 5.344)
ob_camera.rotation_euler = (1.109, 0.01082, 0.8149)
ob_camera.lock_rotations_4d = False
ob_camera.empty_display_type = 'ARROWS'
ob_camera.color = (0.0, 0.0, 0.0, 0.0)
ob_camera.display_type = 'WIRE'
ob_camera.lineart.crease_threshold = 0.0

# ---- collection membership
col_collection_1.objects.link(ob_cube)
col_collection_1.objects.link(ob_lamp)
col_collection_1.objects.link(ob_camera)

# ---- scene / render settings (as saved in the file)
scene.camera = ob_camera
scene.frame_start = 1; scene.frame_end = 250; scene.frame_set(1)
scene.render.engine = 'BLENDER_EEVEE_NEXT'
scene.render.resolution_percentage = 50
scene.render.dither_intensity = 0.0
scene.cycles.use_denoising = False
scene.cycles.samples = 10
scene.cycles.sampling_pattern = 'TABULATED_SOBOL'
scene.cycles.light_sampling_threshold = 0.0
scene.cycles.use_adaptive_sampling = False
scene.cycles.use_light_tree = False
scene.cycles.blur_glossy = 0.0
scene.cycles.volume_bounces = 1
scene.cycles.pixel_filter_type = 'GAUSSIAN'
scene.cycles.sample_clamp_indirect = 0.0
scene.view_settings.view_transform = 'Standard'
bpy.context.view_layer.update()
